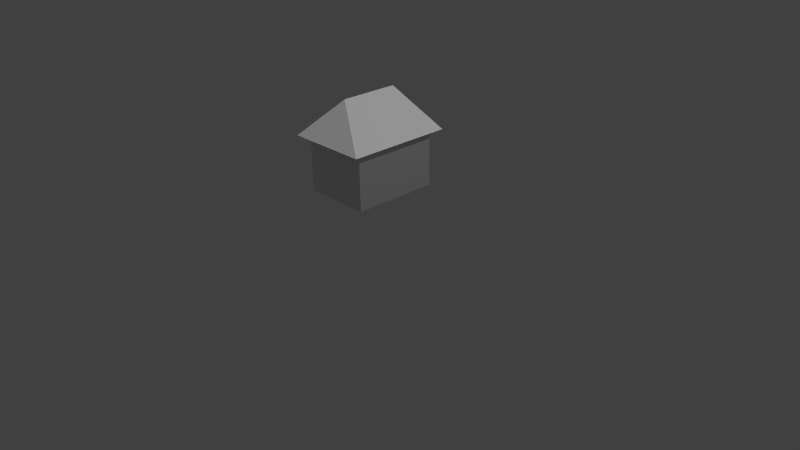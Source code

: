 # Source: house.blend  (saved by Blender 2.65.0; exported with 4.5.12 LTS)
import bpy
from mathutils import Matrix  # noqa: F401  (used for matrix-valued properties, if any)

bpy.ops.wm.read_factory_settings(use_empty=True)
scene = bpy.context.scene
scene.name = 'Scene'

# ---- collections
col_collection_1 = bpy.data.collections.new('Collection 1'); scene.collection.children.link(col_collection_1)

# ---- world
world_world = bpy.data.worlds.new('World'); scene.world = world_world
world_world.color = (0.05088, 0.05088, 0.05088)
world_world.use_sun_shadow = False
world_world.sun_shadow_jitter_overblur = 0.0
world_world.cycles.sampling_method = 'MANUAL'
world_world.cycles.sample_map_resolution = 256

# ---- cameras
cam_camera = bpy.data.cameras.new('Camera')
cam_camera.clip_end = 100.0
cam_camera.lens = 35.0
cam_camera.sensor_width = 32.0
cam_camera.sensor_height = 18.0
cam_camera.ortho_scale = 7.314
cam_camera.dof.focus_distance = 0.0
cam_camera.dof.aperture_fstop = 128.0

# ---- lights
light_hemi = bpy.data.lights.new('Hemi', 'SUN')
light_hemi.transmission_factor = 0.0
light_hemi.angle = 0.1993
light_hemi.energy = 1.0
light_hemi.shadow_buffer_clip_start = 0.5
light_hemi.shadow_soft_size = 0.1
light_hemi.shadow_cascade_max_distance = 1000.0
light_hemi.cycles.use_multiple_importance_sampling = False
light_lamp = bpy.data.lights.new('Lamp', 'POINT')
light_lamp.transmission_factor = 0.0
light_lamp.cutoff_distance = 30.0
light_lamp.energy = 100.0
light_lamp.shadow_buffer_clip_start = 1.001
light_lamp.shadow_soft_size = 0.1
light_lamp.shadow_maximum_resolution = 0.006
light_lamp.use_absolute_resolution = True
light_lamp.cycles.use_multiple_importance_sampling = False

# ---- meshes
me_cube_001 = bpy.data.meshes.new('Cube.001')
me_cube_001.from_pydata([(-0.4401, -0.5632, 0.9368), (-0.4401, 0.5632, 0.9368), (0.4401, 0.5632, 0.9368), (0.4401, -0.5632, 0.9368), (-0.4401, -0.5632, 1.663), (-0.4401, 0.5632, 1.663), (0.4401, 0.5632, 1.663), (0.4401, -0.5632, 1.663), (-0.5369, -0.6871, 1.663), (-0.5369, 0.6871, 1.663), (0.5369, 0.6871, 1.663), (0.5369, -0.6871, 1.663), (-0.0004461, -0.3793, 2.163), (-0.0004461, 0.3793, 2.163), (-0.1526, 0.5632, 0.9357), (0.1526, 0.5632, 0.9357), (-0.1526, 0.5632, 1.426), (0.1526, 0.5632, 1.426), (-0.1526, 0.6769, 0.9357), (0.1526, 0.6769, 0.9357), (-0.1526, 0.6769, 1.426), (0.1526, 0.6769, 1.426)], [], [(4, 5, 1, 0), (14, 16, 20, 18), (6, 7, 3, 2), (7, 4, 0, 3), (20, 21, 19, 18), (4, 7, 11, 8), (6, 5, 9, 10), (5, 4, 8, 9), (7, 6, 10, 11), (9, 8, 12, 13), (10, 13, 12, 11), (11, 12, 8), (9, 13, 10), (15, 14, 18, 19), (5, 6, 17, 16), (6, 2, 15, 17), (1, 5, 16, 14), (16, 17, 21, 20), (17, 15, 19, 21)])
_uv = me_cube_001.uv_layers.new(name='UVMap')
_uv.uv.foreach_set('vector', [0.475, 0.6427, 0.475, 0.2542, 0.7255, 0.2542, 0.7255, 0.6427, 0.4743, 0.5078, 0.4743, 0.6769, 0.4351, 0.6769, 0.4351, 0.5078, 0.3888, 0.7583, 0.0003549, 0.7583, 0.0003549, 0.5078, 0.3888, 0.5078, 0.7786, 0.2535, 0.475, 0.2535, 0.475, 0.002964, 0.7786, 0.002964, 0.9854, 0.2535, 0.8801, 0.2535, 0.8801, 0.08441, 0.9854, 0.08441, 0.3596, 0.987, 0.06207, 0.9871, 0.02802, 0.9435, 0.3921, 0.9435, 0.3563, 0.9304, 0.0588, 0.9305, 0.02474, 0.887, 0.3888, 0.887, 0.358, 0.8722, 0.06988, 0.8747, 0.01275, 0.8301, 0.3875, 0.8301, 0.3598, 0.8158, 0.07167, 0.8183, 0.01454, 0.7737, 0.3893, 0.7737, 0.4743, 0.5071, 0.0003549, 0.5071, 0.1065, 0.2542, 0.3681, 0.2542, 0.4743, 0.0003549, 0.3681, 0.2535, 0.1065, 0.2535, 0.0003549, 0.0003549, 0.001084, -0.001468, 0.1065, 0.2534, 0.001592, 0.5052, 0.4746, 0.5079, 0.3677, 0.2538, 0.4745, 0.0007851, 0.8315, 0.3677, 0.7262, 0.3677, 0.7262, 0.3285, 0.8315, 0.3285, 0.7882, 0.9451, 0.4846, 0.9451, 0.5838, 0.8633, 0.689, 0.8633, 0.4863, 0.9434, 0.4863, 0.6929, 0.5854, 0.6925, 0.5854, 0.8616, 0.7866, 0.6945, 0.7876, 0.945, 0.6881, 0.8635, 0.6875, 0.6945, 0.7262, 0.2542, 0.8315, 0.2542, 0.8315, 0.2934, 0.7262, 0.2934, 0.3895, 0.6769, 0.3895, 0.5078, 0.4287, 0.5078, 0.4287, 0.6769])
me_cube_001.use_remesh_preserve_volume = False
me_cube_001.use_remesh_preserve_attributes = False
me_cube_001.use_mirror_vertex_groups = False
me_cube_001.update()

# ---- objects
ob_cube_001 = bpy.data.objects.new('Cube.001', me_cube_001)
ob_hemi = bpy.data.objects.new('Hemi', light_hemi)
ob_lamp = bpy.data.objects.new('Lamp', light_lamp)
ob_camera = bpy.data.objects.new('Camera', cam_camera)

# ---- transforms, parenting, visibility, modifiers, constraints
ob_cube_001.location = (0.0, 0.0, 0.0)
ob_cube_001.lineart.crease_threshold = 0.0
ob_hemi.location = (1.962, 6.125, -2.808)
ob_hemi.lineart.crease_threshold = 0.0
ob_lamp.location = (4.076, 1.005, 5.904)
ob_lamp.rotation_euler = (0.6503, 0.05522, 1.866)
ob_lamp.lock_rotations_4d = False
ob_lamp.empty_display_type = 'ARROWS'
ob_lamp.color = (0.0, 0.0, 0.0, 0.0)
ob_lamp.lineart.crease_threshold = 0.0
ob_camera.location = (7.481, -6.508, 5.344)
ob_camera.rotation_euler = (1.109, 0.01082, 0.8149)
ob_camera.lock_rotations_4d = False
ob_camera.empty_display_type = 'ARROWS'
ob_camera.color = (0.0, 0.0, 0.0, 0.0)
ob_camera.display_type = 'WIRE'
ob_camera.lineart.crease_threshold = 0.0

# ---- collection membership
col_collection_1.objects.link(ob_cube_001)
col_collection_1.objects.link(ob_hemi)
col_collection_1.objects.link(ob_lamp)
col_collection_1.objects.link(ob_camera)

# ---- scene / render settings (as saved in the file)
scene.camera = ob_camera
scene.frame_start = 1; scene.frame_end = 250; scene.frame_set(1)
scene.render.engine = 'BLENDER_EEVEE_NEXT'
scene.render.image_settings.color_mode = 'RGB'
scene.render.image_settings.compression = 90
scene.render.resolution_percentage = 50
scene.render.dither_intensity = 0.0
scene.render.bake_margin = 2
scene.render.bake_bias = 0.0
scene.cycles.use_denoising = False
scene.cycles.samples = 10
scene.cycles.sampling_pattern = 'TABULATED_SOBOL'
scene.cycles.light_sampling_threshold = 0.0
scene.cycles.use_adaptive_sampling = False
scene.cycles.use_light_tree = False
scene.cycles.blur_glossy = 0.0
scene.cycles.volume_bounces = 1
scene.cycles.pixel_filter_type = 'GAUSSIAN'
scene.cycles.sample_clamp_indirect = 0.0
scene.view_settings.view_transform = 'Standard'
bpy.context.view_layer.update()
